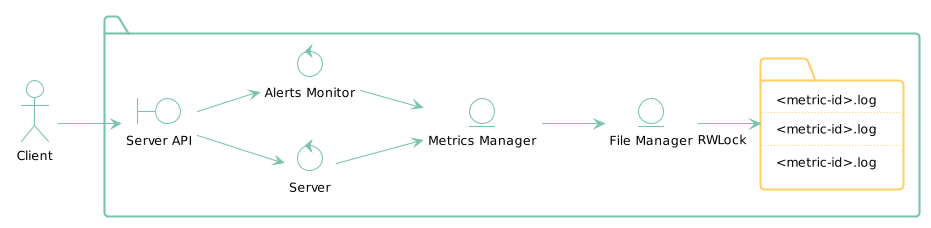

The diagram above was rendered by PlantUML. Its source (embedded in the PNG):
@startuml
!theme minty
skinparam PackageBackgroundColor transparent
skinparam FolderBackgroundColor transparent
skinparam ActorBackgroundColor transparent
skinparam ActorFontColor black
skinparam EntityBackgroundColor transparent
skinparam EntityFontColor black
skinparam ControlBackgroundColor transparent
skinparam ControlFontColor black
skinparam BoundaryBackgroundColor transparent
skinparam BoundaryFontColor black
skinparam ArrowFontColor black
skinparam FolderFontColor black
skinparam ArrowThickness 1

actor "Client"

left to right direction
package {
  boundary "Server API" 
  control "Server"
  control "Alerts Monitor"
  entity "Metrics Manager"
  entity "File Manager"
  folder logs [
    <metric-id>.log
    ....
    <metric-id>.log
    ....
    <metric-id>.log
  ] 
}


Client --> [Server API]
[Server API] --> [Server]
[Server API] --> [Alerts Monitor]
[Server] --> [Metrics Manager]
[Alerts Monitor] --> [Metrics Manager]
[Metrics Manager] --> [File Manager]
[File Manager] "RWLock" --> [logs]


@enduml